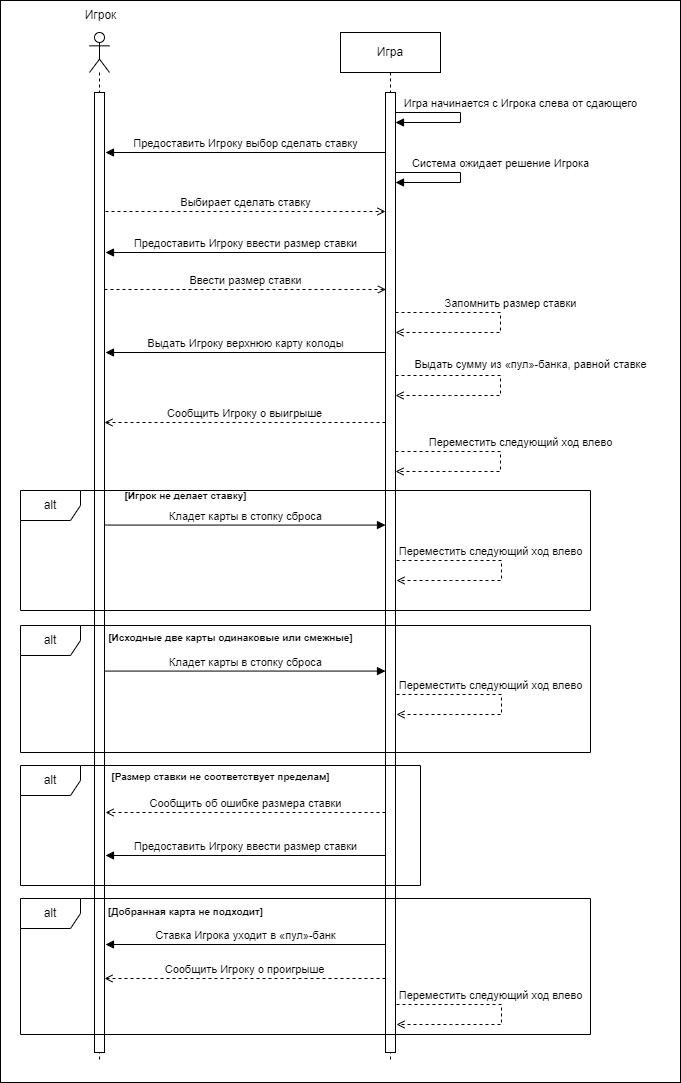

The diagram above was exported from draw.io. Its source (the exported page's mxGraphModel, read from the mxfile embedded in the PNG):
<mxGraphModel dx="1002" dy="575" grid="1" gridSize="10" guides="1" tooltips="1" connect="1" arrows="1" fold="1" page="1" pageScale="1" pageWidth="1169" pageHeight="1654" math="0" shadow="0">
  <root>
    <mxCell id="0" />
    <mxCell id="1" parent="0" />
    <mxCell id="xQIj1bZJHvlwcdpl8dO1-7" value="" style="rounded=0;whiteSpace=wrap;html=1;" parent="1" vertex="1">
      <mxGeometry x="220" y="48" width="680" height="1082" as="geometry" />
    </mxCell>
    <mxCell id="lBXPb-Ign8r6802QLGvo-1" value="" style="shape=umlLifeline;perimeter=lifelinePerimeter;whiteSpace=wrap;html=1;container=1;dropTarget=0;collapsible=0;recursiveResize=0;outlineConnect=0;portConstraint=eastwest;newEdgeStyle={&quot;curved&quot;:0,&quot;rounded&quot;:0};participant=umlActor;" parent="1" vertex="1">
      <mxGeometry x="309" y="80" width="20" height="1030" as="geometry" />
    </mxCell>
    <mxCell id="lBXPb-Ign8r6802QLGvo-4" value="" style="html=1;points=[[0,0,0,0,5],[0,1,0,0,-5],[1,0,0,0,5],[1,1,0,0,-5]];perimeter=orthogonalPerimeter;outlineConnect=0;targetShapes=umlLifeline;portConstraint=eastwest;newEdgeStyle={&quot;curved&quot;:0,&quot;rounded&quot;:0};" parent="lBXPb-Ign8r6802QLGvo-1" vertex="1">
      <mxGeometry x="5" y="60" width="10" height="960" as="geometry" />
    </mxCell>
    <mxCell id="lBXPb-Ign8r6802QLGvo-2" value="Игра" style="shape=umlLifeline;perimeter=lifelinePerimeter;whiteSpace=wrap;html=1;container=1;dropTarget=0;collapsible=0;recursiveResize=0;outlineConnect=0;portConstraint=eastwest;newEdgeStyle={&quot;curved&quot;:0,&quot;rounded&quot;:0};" parent="1" vertex="1">
      <mxGeometry x="560" y="80" width="100" height="1030" as="geometry" />
    </mxCell>
    <mxCell id="lBXPb-Ign8r6802QLGvo-5" value="" style="html=1;points=[[0,0,0,0,5],[0,1,0,0,-5],[1,0,0,0,5],[1,1,0,0,-5]];perimeter=orthogonalPerimeter;outlineConnect=0;targetShapes=umlLifeline;portConstraint=eastwest;newEdgeStyle={&quot;curved&quot;:0,&quot;rounded&quot;:0};" parent="lBXPb-Ign8r6802QLGvo-2" vertex="1">
      <mxGeometry x="45" y="60" width="10" height="960" as="geometry" />
    </mxCell>
    <mxCell id="lBXPb-Ign8r6802QLGvo-26" value="Выдать сумму из «пул»-банка, равной ставке" style="html=1;verticalAlign=bottom;endArrow=open;curved=0;rounded=0;endFill=0;dashed=1;" parent="lBXPb-Ign8r6802QLGvo-2" edge="1">
      <mxGeometry x="-0.087" y="30" width="80" relative="1" as="geometry">
        <mxPoint x="55" y="343" as="sourcePoint" />
        <mxPoint x="55" y="363" as="targetPoint" />
        <Array as="points">
          <mxPoint x="100" y="343" />
          <mxPoint x="130" y="343" />
          <mxPoint x="160" y="343" />
          <mxPoint x="160" y="363" />
          <mxPoint x="110" y="363" />
        </Array>
        <mxPoint y="-2" as="offset" />
      </mxGeometry>
    </mxCell>
    <mxCell id="lBXPb-Ign8r6802QLGvo-3" value="Игрок" style="text;html=1;align=center;verticalAlign=middle;resizable=0;points=[];autosize=1;strokeColor=none;fillColor=none;" parent="1" vertex="1">
      <mxGeometry x="290" y="48" width="60" height="30" as="geometry" />
    </mxCell>
    <mxCell id="lBXPb-Ign8r6802QLGvo-6" value="Игра начинается с Игрока слева от сдающего" style="html=1;verticalAlign=bottom;endArrow=block;curved=0;rounded=0;" parent="1" target="lBXPb-Ign8r6802QLGvo-5" edge="1">
      <mxGeometry x="-0.0714" y="60" width="80" relative="1" as="geometry">
        <mxPoint x="615" y="160" as="sourcePoint" />
        <mxPoint x="630" y="170" as="targetPoint" />
        <Array as="points">
          <mxPoint x="680" y="160" />
          <mxPoint x="680" y="170" />
        </Array>
        <mxPoint as="offset" />
      </mxGeometry>
    </mxCell>
    <mxCell id="lBXPb-Ign8r6802QLGvo-7" value="Предоставить Игроку выбор сделать ставку" style="html=1;verticalAlign=bottom;endArrow=block;curved=0;rounded=0;" parent="1" edge="1">
      <mxGeometry width="80" relative="1" as="geometry">
        <mxPoint x="605" y="200.0000000000001" as="sourcePoint" />
        <mxPoint x="325" y="200.0000000000001" as="targetPoint" />
      </mxGeometry>
    </mxCell>
    <mxCell id="lBXPb-Ign8r6802QLGvo-9" value="Выбирает сделать ставку" style="html=1;verticalAlign=bottom;endArrow=open;curved=0;rounded=0;endFill=0;dashed=1;" parent="1" edge="1">
      <mxGeometry width="80" relative="1" as="geometry">
        <mxPoint x="325" y="259.0000000000001" as="sourcePoint" />
        <mxPoint x="605" y="259.0000000000001" as="targetPoint" />
      </mxGeometry>
    </mxCell>
    <mxCell id="lBXPb-Ign8r6802QLGvo-10" value="alt" style="shape=umlFrame;whiteSpace=wrap;html=1;pointerEvents=0;" parent="1" vertex="1">
      <mxGeometry x="240" y="538" width="570" height="120" as="geometry" />
    </mxCell>
    <mxCell id="lBXPb-Ign8r6802QLGvo-11" value="&lt;font size=&quot;1&quot; style=&quot;&quot;&gt;&lt;b style=&quot;&quot;&gt;[Игрок не делает ставку]&lt;/b&gt;&lt;/font&gt;" style="text;html=1;align=center;verticalAlign=middle;resizable=0;points=[];autosize=1;strokeColor=none;fillColor=none;" parent="1" vertex="1">
      <mxGeometry x="330" y="528" width="150" height="30" as="geometry" />
    </mxCell>
    <mxCell id="lBXPb-Ign8r6802QLGvo-12" value="Кладет карты в стопку сброса" style="html=1;verticalAlign=bottom;endArrow=block;curved=0;rounded=0;" parent="1" edge="1">
      <mxGeometry width="80" relative="1" as="geometry">
        <mxPoint x="325" y="572.5700000000002" as="sourcePoint" />
        <mxPoint x="605" y="572.5700000000002" as="targetPoint" />
      </mxGeometry>
    </mxCell>
    <mxCell id="lBXPb-Ign8r6802QLGvo-13" value="alt" style="shape=umlFrame;whiteSpace=wrap;html=1;pointerEvents=0;" parent="1" vertex="1">
      <mxGeometry x="240" y="673" width="570" height="127" as="geometry" />
    </mxCell>
    <mxCell id="lBXPb-Ign8r6802QLGvo-14" value="Кладет карты в стопку сброса" style="html=1;verticalAlign=bottom;endArrow=block;curved=0;rounded=0;" parent="1" edge="1">
      <mxGeometry width="80" relative="1" as="geometry">
        <mxPoint x="325" y="718.5700000000002" as="sourcePoint" />
        <mxPoint x="605" y="718.5700000000002" as="targetPoint" />
      </mxGeometry>
    </mxCell>
    <mxCell id="lBXPb-Ign8r6802QLGvo-15" value="&lt;font size=&quot;1&quot; style=&quot;&quot;&gt;&lt;b style=&quot;&quot;&gt;[Исходные две карты одинаковые или смежные]&lt;/b&gt;&lt;/font&gt;" style="text;html=1;align=center;verticalAlign=middle;resizable=0;points=[];autosize=1;strokeColor=none;fillColor=none;" parent="1" vertex="1">
      <mxGeometry x="315" y="670" width="270" height="30" as="geometry" />
    </mxCell>
    <mxCell id="lBXPb-Ign8r6802QLGvo-16" value="Предоставить Игроку ввести размер ставки" style="html=1;verticalAlign=bottom;endArrow=block;curved=0;rounded=0;" parent="1" edge="1">
      <mxGeometry width="80" relative="1" as="geometry">
        <mxPoint x="605" y="300.0000000000001" as="sourcePoint" />
        <mxPoint x="325" y="300.0000000000001" as="targetPoint" />
      </mxGeometry>
    </mxCell>
    <mxCell id="lBXPb-Ign8r6802QLGvo-17" value="Ввести размер ставки" style="html=1;verticalAlign=bottom;endArrow=open;curved=0;rounded=0;endFill=0;dashed=1;" parent="1" edge="1">
      <mxGeometry width="80" relative="1" as="geometry">
        <mxPoint x="324" y="337.0000000000001" as="sourcePoint" />
        <mxPoint x="605.5" y="337.0000000000001" as="targetPoint" />
      </mxGeometry>
    </mxCell>
    <mxCell id="lBXPb-Ign8r6802QLGvo-18" value="alt" style="shape=umlFrame;whiteSpace=wrap;html=1;pointerEvents=0;" parent="1" vertex="1">
      <mxGeometry x="240" y="813" width="400" height="120" as="geometry" />
    </mxCell>
    <mxCell id="lBXPb-Ign8r6802QLGvo-19" value="Сообщить об ошибке размера ставки" style="html=1;verticalAlign=bottom;endArrow=open;curved=0;rounded=0;endFill=0;dashed=1;" parent="1" edge="1">
      <mxGeometry width="80" relative="1" as="geometry">
        <mxPoint x="605" y="860" as="sourcePoint" />
        <mxPoint x="325" y="860" as="targetPoint" />
      </mxGeometry>
    </mxCell>
    <mxCell id="lBXPb-Ign8r6802QLGvo-20" value="&lt;font size=&quot;1&quot; style=&quot;&quot;&gt;&lt;b style=&quot;&quot;&gt;[Размер ставки не соответствует пределам]&lt;/b&gt;&lt;/font&gt;" style="text;html=1;align=center;verticalAlign=middle;resizable=0;points=[];autosize=1;strokeColor=none;fillColor=none;" parent="1" vertex="1">
      <mxGeometry x="320" y="809" width="240" height="30" as="geometry" />
    </mxCell>
    <mxCell id="lBXPb-Ign8r6802QLGvo-22" value="Выдать Игроку верхнюю карту колоды" style="html=1;verticalAlign=bottom;endArrow=block;curved=0;rounded=0;" parent="1" edge="1">
      <mxGeometry width="80" relative="1" as="geometry">
        <mxPoint x="605" y="400.0000000000001" as="sourcePoint" />
        <mxPoint x="325" y="400.0000000000001" as="targetPoint" />
      </mxGeometry>
    </mxCell>
    <mxCell id="lBXPb-Ign8r6802QLGvo-23" value="alt" style="shape=umlFrame;whiteSpace=wrap;html=1;pointerEvents=0;" parent="1" vertex="1">
      <mxGeometry x="240" y="946" width="570" height="136" as="geometry" />
    </mxCell>
    <mxCell id="lBXPb-Ign8r6802QLGvo-24" value="Ставка Игрока уходит в «пул»-банк" style="html=1;verticalAlign=bottom;endArrow=block;curved=0;rounded=0;" parent="1" edge="1">
      <mxGeometry width="80" relative="1" as="geometry">
        <mxPoint x="605" y="992" as="sourcePoint" />
        <mxPoint x="325" y="992" as="targetPoint" />
      </mxGeometry>
    </mxCell>
    <mxCell id="lBXPb-Ign8r6802QLGvo-25" value="&lt;font size=&quot;1&quot; style=&quot;&quot;&gt;&lt;b style=&quot;&quot;&gt;[Добранная карта не подходит]&lt;/b&gt;&lt;/font&gt;" style="text;html=1;align=center;verticalAlign=middle;resizable=0;points=[];autosize=1;strokeColor=none;fillColor=none;" parent="1" vertex="1">
      <mxGeometry x="315" y="944" width="180" height="30" as="geometry" />
    </mxCell>
    <mxCell id="lBXPb-Ign8r6802QLGvo-28" value="Переместить следующий ход влево" style="html=1;verticalAlign=bottom;endArrow=open;curved=0;rounded=0;endFill=0;dashed=1;" parent="1" edge="1">
      <mxGeometry x="-0.087" y="20" width="80" relative="1" as="geometry">
        <mxPoint x="615" y="499" as="sourcePoint" />
        <mxPoint x="615" y="519" as="targetPoint" />
        <Array as="points">
          <mxPoint x="660" y="499" />
          <mxPoint x="690" y="499" />
          <mxPoint x="720" y="499" />
          <mxPoint x="720" y="519" />
          <mxPoint x="670" y="519" />
        </Array>
        <mxPoint as="offset" />
      </mxGeometry>
    </mxCell>
    <mxCell id="lBXPb-Ign8r6802QLGvo-29" value="Запомнить размер ставки" style="html=1;verticalAlign=bottom;endArrow=open;curved=0;rounded=0;endFill=0;dashed=1;" parent="1" edge="1">
      <mxGeometry x="-0.087" y="10" width="80" relative="1" as="geometry">
        <mxPoint x="615" y="360" as="sourcePoint" />
        <mxPoint x="615" y="380" as="targetPoint" />
        <Array as="points">
          <mxPoint x="660" y="360" />
          <mxPoint x="690" y="360" />
          <mxPoint x="720" y="360" />
          <mxPoint x="720" y="380" />
          <mxPoint x="670" y="380" />
        </Array>
        <mxPoint as="offset" />
      </mxGeometry>
    </mxCell>
    <mxCell id="lBXPb-Ign8r6802QLGvo-30" value="Система ожидает решение Игрока" style="html=1;verticalAlign=bottom;endArrow=block;curved=0;rounded=0;" parent="1" edge="1">
      <mxGeometry x="-0.0714" y="40" width="80" relative="1" as="geometry">
        <mxPoint x="615" y="220" as="sourcePoint" />
        <mxPoint x="615" y="230" as="targetPoint" />
        <Array as="points">
          <mxPoint x="680" y="220" />
          <mxPoint x="680" y="230" />
        </Array>
        <mxPoint as="offset" />
      </mxGeometry>
    </mxCell>
    <mxCell id="xQIj1bZJHvlwcdpl8dO1-1" value="Сообщить Игроку о проигрыше" style="html=1;verticalAlign=bottom;endArrow=open;curved=0;rounded=0;endFill=0;dashed=1;" parent="1" edge="1">
      <mxGeometry width="80" relative="1" as="geometry">
        <mxPoint x="605" y="1026" as="sourcePoint" />
        <mxPoint x="324" y="1026" as="targetPoint" />
      </mxGeometry>
    </mxCell>
    <mxCell id="xQIj1bZJHvlwcdpl8dO1-2" value="Предоставить Игроку ввести размер ставки" style="html=1;verticalAlign=bottom;endArrow=block;curved=0;rounded=0;" parent="1" edge="1">
      <mxGeometry width="80" relative="1" as="geometry">
        <mxPoint x="605" y="903" as="sourcePoint" />
        <mxPoint x="325" y="903" as="targetPoint" />
      </mxGeometry>
    </mxCell>
    <mxCell id="xQIj1bZJHvlwcdpl8dO1-3" value="Переместить следующий&amp;nbsp;ход влево" style="html=1;verticalAlign=bottom;endArrow=open;curved=0;rounded=0;endFill=0;dashed=1;" parent="1" edge="1">
      <mxGeometry x="-0.1826" width="80" relative="1" as="geometry">
        <mxPoint x="616" y="742" as="sourcePoint" />
        <mxPoint x="616" y="762" as="targetPoint" />
        <Array as="points">
          <mxPoint x="661" y="742" />
          <mxPoint x="691" y="742" />
          <mxPoint x="721" y="742" />
          <mxPoint x="721" y="762" />
          <mxPoint x="671" y="762" />
        </Array>
        <mxPoint as="offset" />
      </mxGeometry>
    </mxCell>
    <mxCell id="xQIj1bZJHvlwcdpl8dO1-4" value="Сообщить Игроку о выигрыше" style="html=1;verticalAlign=bottom;endArrow=open;curved=0;rounded=0;endFill=0;dashed=1;" parent="1" edge="1">
      <mxGeometry width="80" relative="1" as="geometry">
        <mxPoint x="605" y="470" as="sourcePoint" />
        <mxPoint x="324" y="470" as="targetPoint" />
      </mxGeometry>
    </mxCell>
    <mxCell id="xQIj1bZJHvlwcdpl8dO1-5" value="Переместить следующий&amp;nbsp;ход влево" style="html=1;verticalAlign=bottom;endArrow=open;curved=0;rounded=0;endFill=0;dashed=1;" parent="1" edge="1">
      <mxGeometry x="-0.1826" width="80" relative="1" as="geometry">
        <mxPoint x="616" y="1052" as="sourcePoint" />
        <mxPoint x="616" y="1072" as="targetPoint" />
        <Array as="points">
          <mxPoint x="661" y="1052" />
          <mxPoint x="691" y="1052" />
          <mxPoint x="721" y="1052" />
          <mxPoint x="721" y="1072" />
          <mxPoint x="671" y="1072" />
        </Array>
        <mxPoint as="offset" />
      </mxGeometry>
    </mxCell>
    <mxCell id="xQIj1bZJHvlwcdpl8dO1-6" value="Переместить следующий&amp;nbsp;ход влево" style="html=1;verticalAlign=bottom;endArrow=open;curved=0;rounded=0;endFill=0;dashed=1;" parent="1" edge="1">
      <mxGeometry x="-0.1826" width="80" relative="1" as="geometry">
        <mxPoint x="616" y="608" as="sourcePoint" />
        <mxPoint x="616" y="628" as="targetPoint" />
        <Array as="points">
          <mxPoint x="661" y="608" />
          <mxPoint x="691" y="608" />
          <mxPoint x="721" y="608" />
          <mxPoint x="721" y="628" />
          <mxPoint x="671" y="628" />
        </Array>
        <mxPoint as="offset" />
      </mxGeometry>
    </mxCell>
  </root>
</mxGraphModel>